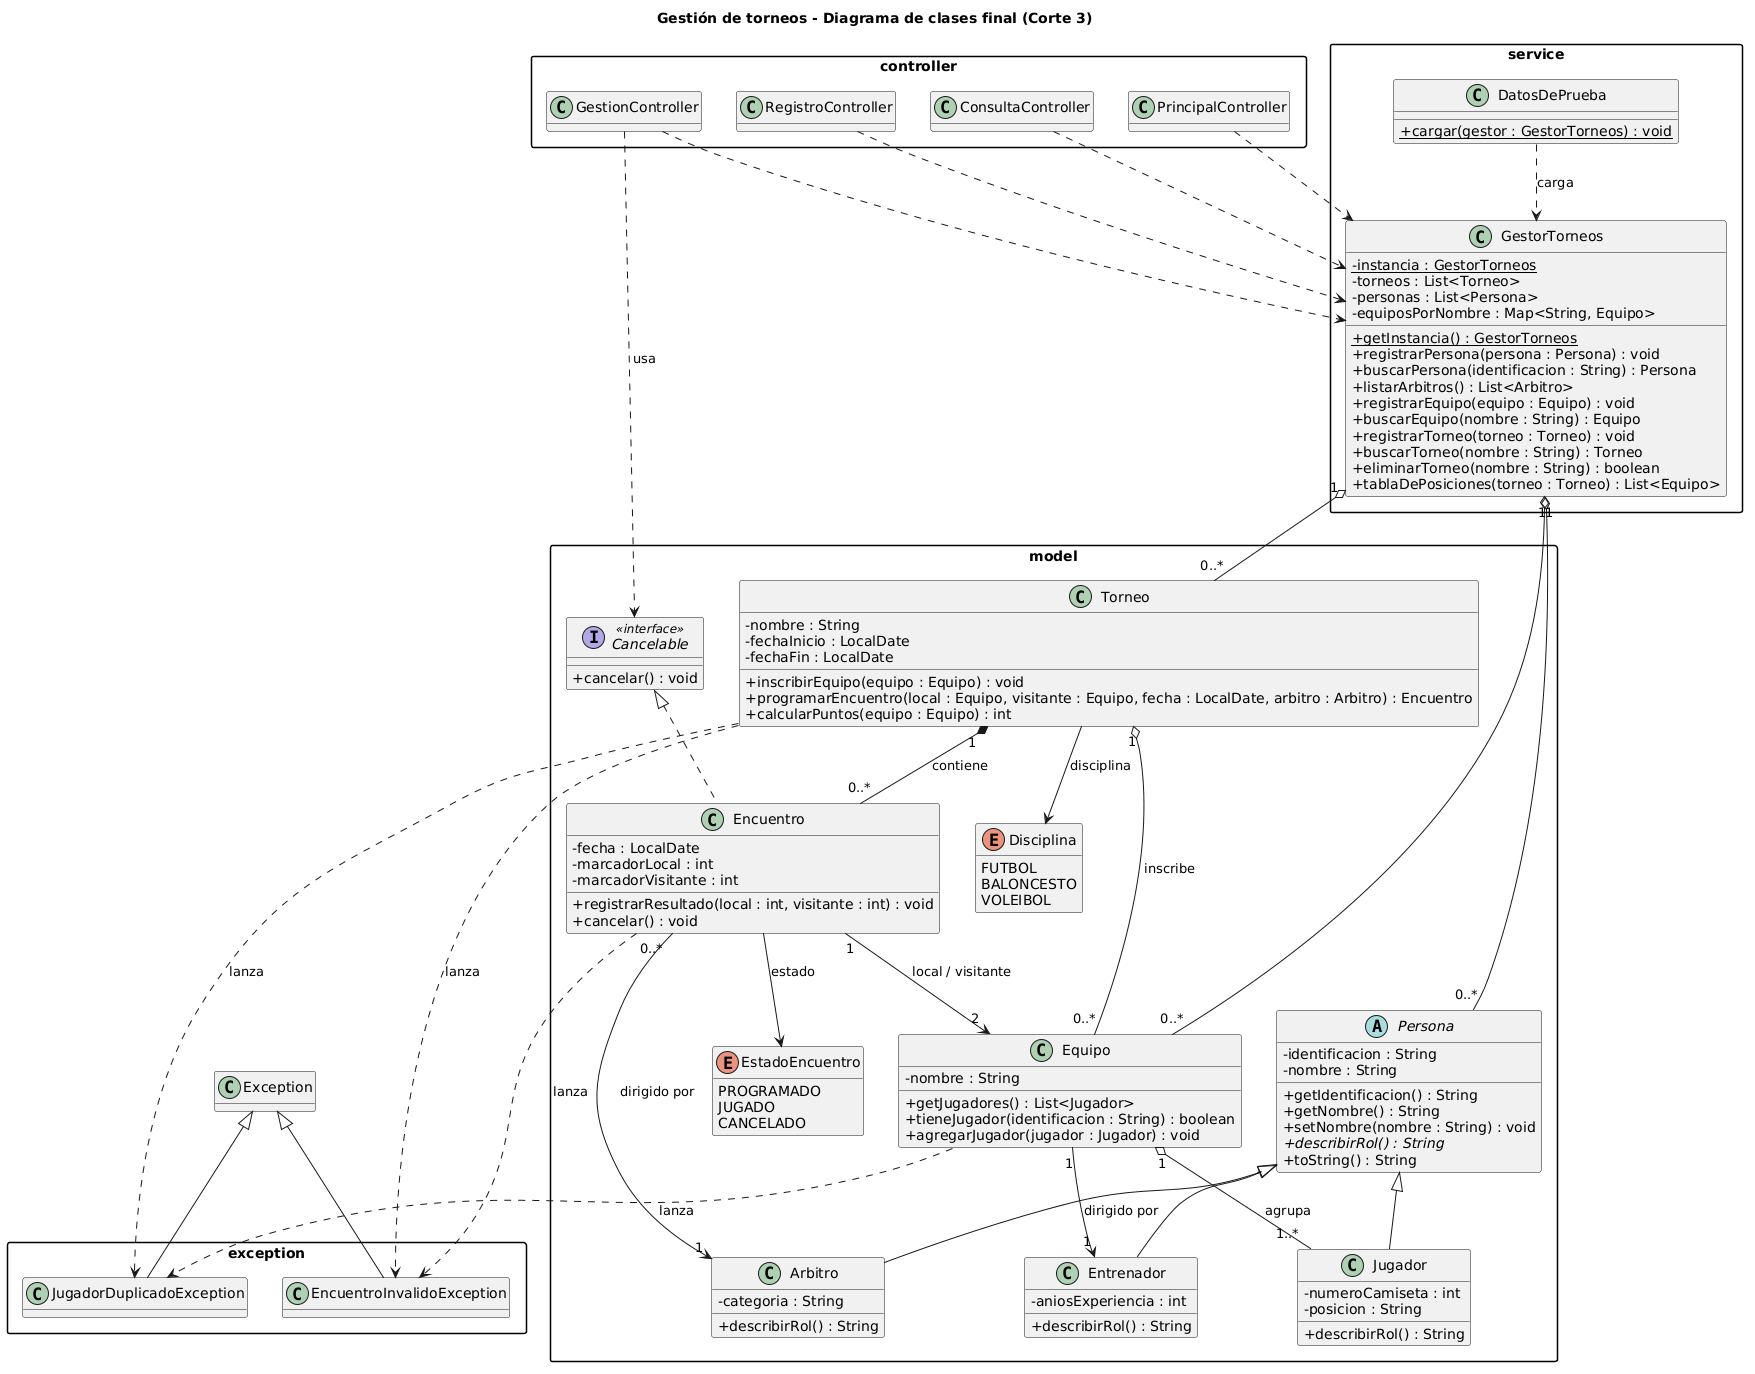

The diagram above was rendered by PlantUML. Its source (embedded in the PNG):
@startuml
title Gestión de torneos - Diagrama de clases final (Corte 3)

skinparam classAttributeIconSize 0
skinparam packageStyle rectangle
hide empty methods

package "model" {
  abstract class Persona {
    - identificacion : String
    - nombre : String
    + getIdentificacion() : String
    + getNombre() : String
    + setNombre(nombre : String) : void
    + {abstract} describirRol() : String
    + toString() : String
  }

  class Jugador {
    - numeroCamiseta : int
    - posicion : String
    + describirRol() : String
  }

  class Entrenador {
    - aniosExperiencia : int
    + describirRol() : String
  }

  class Arbitro {
    - categoria : String
    + describirRol() : String
  }

  class Equipo {
    - nombre : String
    + getJugadores() : List<Jugador>
    + tieneJugador(identificacion : String) : boolean
    + agregarJugador(jugador : Jugador) : void
  }

  class Torneo {
    - nombre : String
    - fechaInicio : LocalDate
    - fechaFin : LocalDate
    + inscribirEquipo(equipo : Equipo) : void
    + programarEncuentro(local : Equipo, visitante : Equipo, fecha : LocalDate, arbitro : Arbitro) : Encuentro
    + calcularPuntos(equipo : Equipo) : int
  }

  class Encuentro {
    - fecha : LocalDate
    - marcadorLocal : int
    - marcadorVisitante : int
    + registrarResultado(local : int, visitante : int) : void
    + cancelar() : void
  }

  interface Cancelable <<interface>> {
    + cancelar() : void
  }

  enum EstadoEncuentro {
    PROGRAMADO
    JUGADO
    CANCELADO
  }

  enum Disciplina {
    FUTBOL
    BALONCESTO
    VOLEIBOL
  }
}

package "service" {
  class GestorTorneos {
    - {static} instancia : GestorTorneos
    - torneos : List<Torneo>
    - personas : List<Persona>
    - equiposPorNombre : Map<String, Equipo>
    + {static} getInstancia() : GestorTorneos
    + registrarPersona(persona : Persona) : void
    + buscarPersona(identificacion : String) : Persona
    + listarArbitros() : List<Arbitro>
    + registrarEquipo(equipo : Equipo) : void
    + buscarEquipo(nombre : String) : Equipo
    + registrarTorneo(torneo : Torneo) : void
    + buscarTorneo(nombre : String) : Torneo
    + eliminarTorneo(nombre : String) : boolean
    + tablaDePosiciones(torneo : Torneo) : List<Equipo>
  }

  class DatosDePrueba {
    + {static} cargar(gestor : GestorTorneos) : void
  }
}

package "exception" {
  class JugadorDuplicadoException
  class EncuentroInvalidoException
}

package "controller" {
  class PrincipalController
  class RegistroController
  class ConsultaController
  class GestionController
}

class Exception
Exception <|-- JugadorDuplicadoException
Exception <|-- EncuentroInvalidoException

Persona <|-- Jugador
Persona <|-- Entrenador
Persona <|-- Arbitro

Cancelable <|.. Encuentro

Torneo "1" *-- "0..*" Encuentro : contiene
Torneo "1" o-- "0..*" Equipo : inscribe
Equipo "1" o-- "1..*" Jugador : agrupa
Equipo "1" --> "1" Entrenador : dirigido por
Encuentro "1" --> "2" Equipo : local / visitante
Encuentro "0..*" --> "1" Arbitro : dirigido por
Encuentro --> EstadoEncuentro : estado
Torneo --> Disciplina : disciplina

GestorTorneos "1" o-- "0..*" Torneo
GestorTorneos "1" o-- "0..*" Persona
GestorTorneos "1" o-- "0..*" Equipo
DatosDePrueba ..> GestorTorneos : carga

Equipo ..> JugadorDuplicadoException : lanza
Torneo ..> JugadorDuplicadoException : lanza
Torneo ..> EncuentroInvalidoException : lanza
Encuentro ..> EncuentroInvalidoException : lanza

PrincipalController ..> GestorTorneos
RegistroController ..> GestorTorneos
ConsultaController ..> GestorTorneos
GestionController ..> GestorTorneos
GestionController ..> Cancelable : usa
@enduml